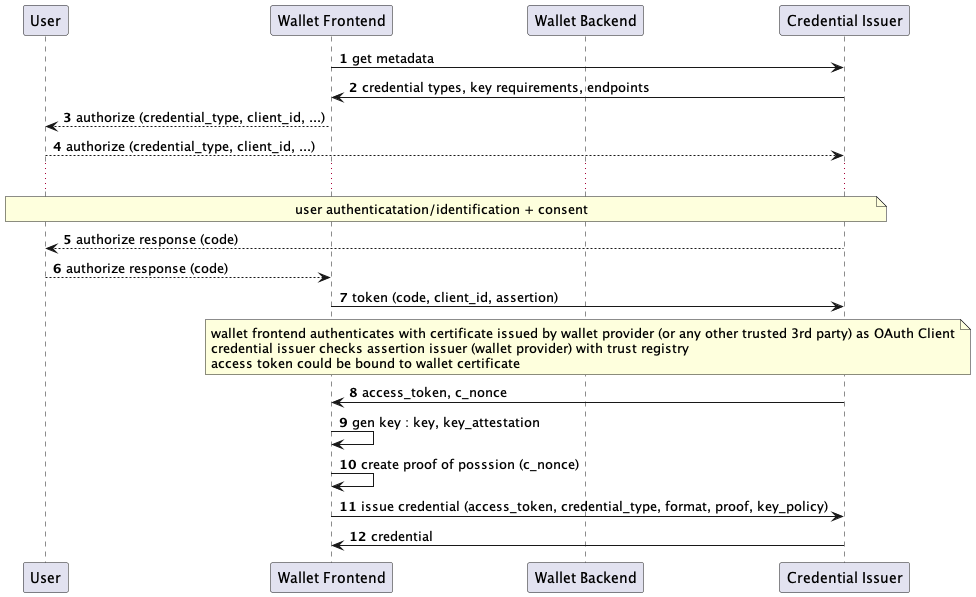

The diagram above was rendered by PlantUML. Its source (embedded in the PNG):
@startuml
autonumber
participant User as u
participant "Wallet Frontend" as w
participant "Wallet Backend" as b
participant "Credential Issuer" as i

w -> i: get metadata
i -> w: credential types, key requirements, endpoints
w --> u : authorize (credential_type, client_id, ...)
u --> i: authorize (credential_type, client_id, ...)
... 
note over u, i: user authenticatation/identification + consent
i --> u : authorize response (code)
u --> w: authorize response (code)
w -> i : token (code, client_id, assertion)
note over w, i: wallet frontend authenticates with certificate issued by wallet provider (or any other trusted 3rd party) as OAuth Client\ncredential issuer checks assertion issuer (wallet provider) with trust registry\naccess token could be bound to wallet certificate
i -> w : access_token, c_nonce
w -> w : gen key : key, key_attestation
w -> w : create proof of posssion (c_nonce)
w -> i : issue credential (access_token, credential_type, format, proof, key_policy)
i -> w : credential
@enduml